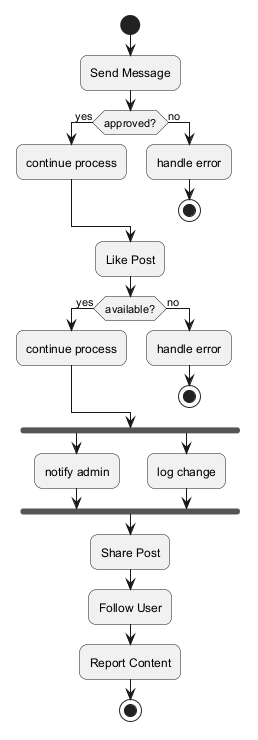

The diagram above was rendered by PlantUML. Its source (embedded in the PNG):
@startuml
skinparam backgroundColor #FFFFFF
skinparam roundCorner 15
start
:Send Message;
if (approved?) then (yes)
:continue process;
else (no)
:handle error;
stop
endif
:Like Post;
if (available?) then (yes)
:continue process;
else (no)
:handle error;
stop
endif
fork
:notify admin;
fork again
:log change;
end fork
:Share Post;
:Follow User;
:Report Content;
stop
@enduml